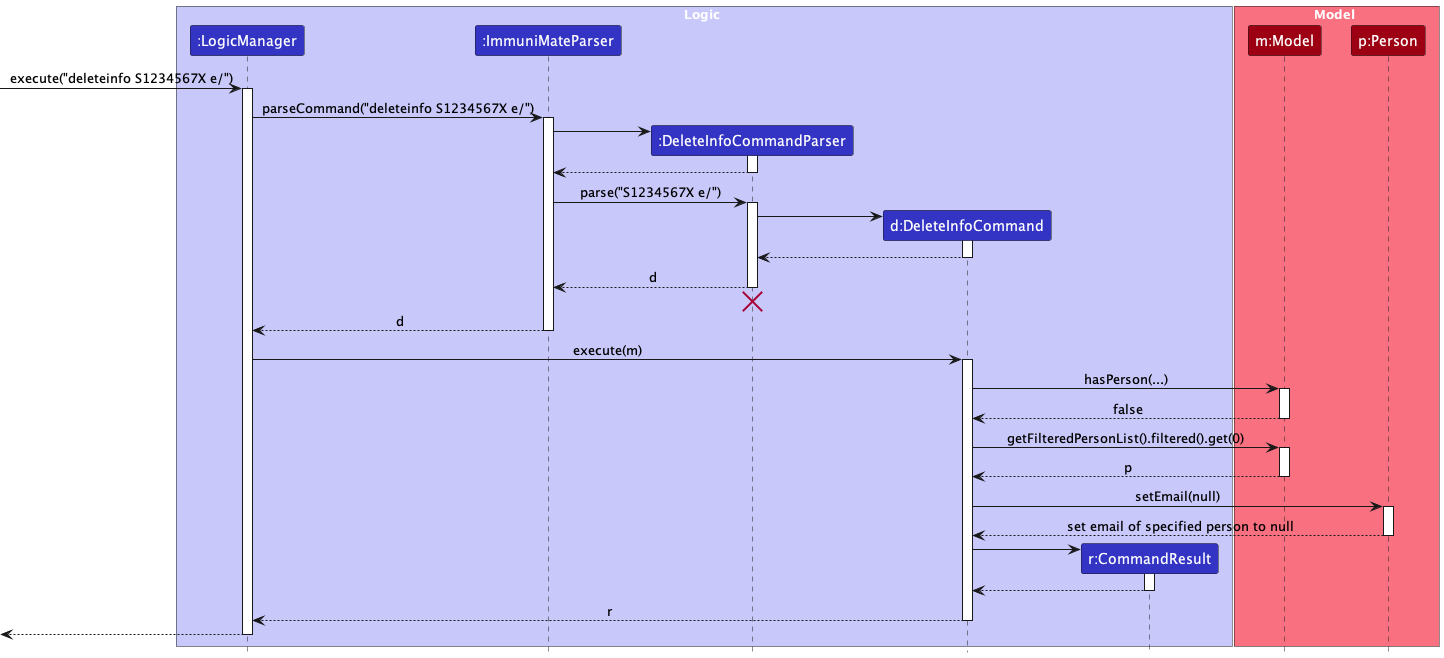

The diagram above was rendered by PlantUML. Its source (embedded in the PNG):
@startuml
!include style.puml
skinparam ArrowFontStyle plain

box Logic LOGIC_COLOR_T1
participant ":LogicManager" as LogicManager LOGIC_COLOR
participant ":ImmuniMateParser" as ImmuniMateParser LOGIC_COLOR
participant ":DeleteInfoCommandParser" as DeleteInfoCommandParser LOGIC_COLOR
participant "d:DeleteInfoCommand" as DeleteInfoCommand LOGIC_COLOR
participant "r:CommandResult" as CommandResult LOGIC_COLOR
end box

box Model MODEL_COLOR_T1
participant "m:Model" as Model MODEL_COLOR
participant "p:Person" as Person MODEL_COLOR
end box

[-> LogicManager : execute("deleteinfo S1234567X e/")
activate LogicManager

LogicManager -> ImmuniMateParser : parseCommand("deleteinfo S1234567X e/")
activate ImmuniMateParser

create DeleteInfoCommandParser
ImmuniMateParser -> DeleteInfoCommandParser
activate DeleteInfoCommandParser

DeleteInfoCommandParser --> ImmuniMateParser
deactivate DeleteInfoCommandParser

ImmuniMateParser -> DeleteInfoCommandParser : parse("S1234567X e/")
activate DeleteInfoCommandParser

create DeleteInfoCommand
DeleteInfoCommandParser -> DeleteInfoCommand
activate DeleteInfoCommand

DeleteInfoCommand --> DeleteInfoCommandParser :
deactivate DeleteInfoCommand

DeleteInfoCommandParser --> ImmuniMateParser : d
deactivate DeleteInfoCommandParser
'Hidden arrow to position the destroy marker below the end of the activation bar.
DeleteInfoCommandParser -[hidden]-> ImmuniMateParser
destroy DeleteInfoCommandParser

ImmuniMateParser --> LogicManager : d
deactivate ImmuniMateParser

LogicManager -> DeleteInfoCommand : execute(m)
activate DeleteInfoCommand

DeleteInfoCommand -> Model : hasPerson(...)
activate Model
Model --> DeleteInfoCommand : false
deactivate Model

DeleteInfoCommand -> Model : getFilteredPersonList().filtered().get(0)
activate Model
Model --> DeleteInfoCommand : p
deactivate Model

DeleteInfoCommand -> Person : setEmail(null)
activate Person
Person --> DeleteInfoCommand : set email of specified person to null
deactivate Person

create CommandResult
DeleteInfoCommand -> CommandResult
activate CommandResult

CommandResult --> DeleteInfoCommand
deactivate CommandResult

DeleteInfoCommand --> LogicManager : r
deactivate DeleteInfoCommand

[<--LogicManager
deactivate LogicManager
@enduml